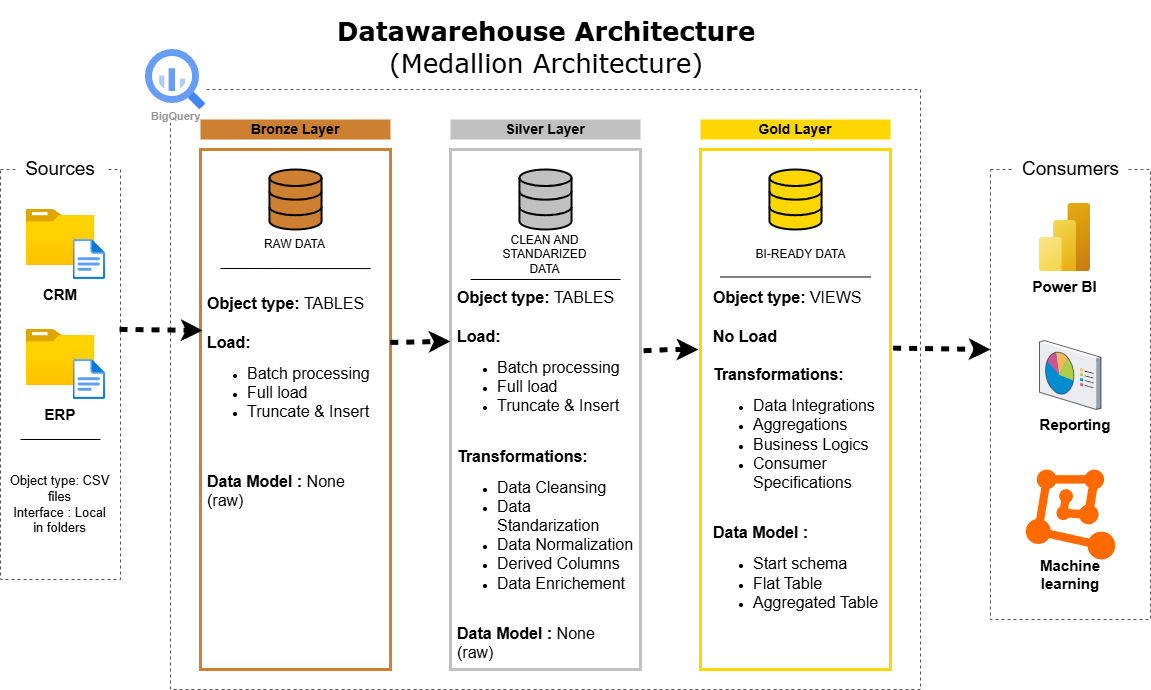

The diagram above was exported from draw.io. Its source (the exported page's mxGraphModel, read from the mxfile embedded in the PNG):
<mxGraphModel dx="1901" dy="885" grid="1" gridSize="10" guides="1" tooltips="1" connect="1" arrows="1" fold="1" page="0" pageScale="1" pageWidth="850" pageHeight="1100" math="0" shadow="0">
  <root>
    <mxCell id="0" />
    <mxCell id="1" parent="0" />
    <mxCell id="1Z7cYpBseG0tdDiKhxMk-2" value="" style="rounded=0;whiteSpace=wrap;html=1;fillColor=none;dashed=1;strokeColor=#535353;" parent="1" vertex="1">
      <mxGeometry x="-120" y="270" width="120" height="410" as="geometry" />
    </mxCell>
    <mxCell id="1Z7cYpBseG0tdDiKhxMk-3" value="&lt;font style=&quot;font-size: 19px;&quot;&gt;Sources&lt;/font&gt;" style="rounded=0;whiteSpace=wrap;html=1;strokeColor=none;" parent="1" vertex="1">
      <mxGeometry x="-105" y="260" width="90" height="20" as="geometry" />
    </mxCell>
    <mxCell id="1Z7cYpBseG0tdDiKhxMk-4" value="" style="rounded=0;whiteSpace=wrap;html=1;fillColor=none;dashed=1;strokeColor=#535353;" parent="1" vertex="1">
      <mxGeometry x="50" y="190" width="750" height="600" as="geometry" />
    </mxCell>
    <mxCell id="1Z7cYpBseG0tdDiKhxMk-6" value="" style="rounded=0;whiteSpace=wrap;html=1;fillColor=none;dashed=1;strokeColor=#535353;" parent="1" vertex="1">
      <mxGeometry x="870" y="270" width="160" height="450" as="geometry" />
    </mxCell>
    <mxCell id="1Z7cYpBseG0tdDiKhxMk-7" value="&lt;font style=&quot;font-size: 19px;&quot;&gt;Consumers&lt;/font&gt;" style="rounded=0;whiteSpace=wrap;html=1;strokeColor=none;" parent="1" vertex="1">
      <mxGeometry x="892.5" y="260" width="115" height="20" as="geometry" />
    </mxCell>
    <mxCell id="1Z7cYpBseG0tdDiKhxMk-8" value="&lt;font style=&quot;font-size: 14px;&quot;&gt;&lt;b&gt;Bronze Layer&lt;/b&gt;&lt;/font&gt;" style="rounded=0;whiteSpace=wrap;html=1;fillColor=#CD7F32;strokeColor=none;" parent="1" vertex="1">
      <mxGeometry x="80" y="220" width="190" height="20" as="geometry" />
    </mxCell>
    <mxCell id="1Z7cYpBseG0tdDiKhxMk-9" value="" style="rounded=0;whiteSpace=wrap;html=1;fillColor=none;strokeColor=#CD7F32;strokeWidth=3;" parent="1" vertex="1">
      <mxGeometry x="80" y="250" width="190" height="520" as="geometry" />
    </mxCell>
    <mxCell id="1Z7cYpBseG0tdDiKhxMk-10" value="&lt;font style=&quot;font-size: 14px;&quot;&gt;&lt;b&gt;Silver Layer&lt;/b&gt;&lt;/font&gt;" style="rounded=0;whiteSpace=wrap;html=1;fillColor=#C0C0C0;strokeColor=none;" parent="1" vertex="1">
      <mxGeometry x="330" y="220" width="190" height="20" as="geometry" />
    </mxCell>
    <mxCell id="1Z7cYpBseG0tdDiKhxMk-11" value="" style="rounded=0;whiteSpace=wrap;html=1;fillColor=none;strokeColor=#C0C0C0;strokeWidth=3;" parent="1" vertex="1">
      <mxGeometry x="330" y="250" width="190" height="520" as="geometry" />
    </mxCell>
    <mxCell id="1Z7cYpBseG0tdDiKhxMk-12" value="&lt;font style=&quot;font-size: 14px;&quot;&gt;&lt;b&gt;Gold Layer&lt;/b&gt;&lt;/font&gt;" style="rounded=0;whiteSpace=wrap;html=1;fillColor=#FFD700;strokeColor=none;" parent="1" vertex="1">
      <mxGeometry x="580" y="220" width="190" height="20" as="geometry" />
    </mxCell>
    <mxCell id="1Z7cYpBseG0tdDiKhxMk-13" value="" style="rounded=0;whiteSpace=wrap;html=1;fillColor=none;strokeColor=#FFD700;strokeWidth=3;" parent="1" vertex="1">
      <mxGeometry x="580" y="250" width="190" height="520" as="geometry" />
    </mxCell>
    <mxCell id="1Z7cYpBseG0tdDiKhxMk-14" value="" style="image;aspect=fixed;html=1;points=[];align=center;fontSize=12;image=img/lib/azure2/general/Folder_Blank.svg;" parent="1" vertex="1">
      <mxGeometry x="-94.5" y="310" width="69" height="56.00000000000001" as="geometry" />
    </mxCell>
    <mxCell id="1Z7cYpBseG0tdDiKhxMk-15" value="" style="image;aspect=fixed;html=1;points=[];align=center;fontSize=12;image=img/lib/azure2/general/File.svg;" parent="1" vertex="1">
      <mxGeometry x="-47.46" y="340" width="32.46" height="40" as="geometry" />
    </mxCell>
    <mxCell id="1Z7cYpBseG0tdDiKhxMk-16" value="&lt;b&gt;&lt;font style=&quot;font-size: 15px;&quot;&gt;CRM&lt;/font&gt;&lt;/b&gt;" style="text;html=1;align=center;verticalAlign=middle;whiteSpace=wrap;rounded=0;" parent="1" vertex="1">
      <mxGeometry x="-90" y="380" width="60" height="30" as="geometry" />
    </mxCell>
    <mxCell id="1Z7cYpBseG0tdDiKhxMk-17" value="" style="image;aspect=fixed;html=1;points=[];align=center;fontSize=12;image=img/lib/azure2/general/Folder_Blank.svg;" parent="1" vertex="1">
      <mxGeometry x="-94.5" y="430" width="69" height="56.00000000000001" as="geometry" />
    </mxCell>
    <mxCell id="1Z7cYpBseG0tdDiKhxMk-18" value="" style="image;aspect=fixed;html=1;points=[];align=center;fontSize=12;image=img/lib/azure2/general/File.svg;" parent="1" vertex="1">
      <mxGeometry x="-47.46" y="460" width="32.46" height="40" as="geometry" />
    </mxCell>
    <mxCell id="1Z7cYpBseG0tdDiKhxMk-19" value="&lt;b&gt;&lt;font style=&quot;font-size: 15px;&quot;&gt;ERP&lt;/font&gt;&lt;/b&gt;" style="text;html=1;align=center;verticalAlign=middle;whiteSpace=wrap;rounded=0;" parent="1" vertex="1">
      <mxGeometry x="-90" y="500" width="60" height="30" as="geometry" />
    </mxCell>
    <mxCell id="1Z7cYpBseG0tdDiKhxMk-20" value="" style="endArrow=none;html=1;rounded=0;exitX=0.167;exitY=0.683;exitDx=0;exitDy=0;exitPerimeter=0;entryX=0.833;entryY=0.683;entryDx=0;entryDy=0;entryPerimeter=0;" parent="1" edge="1">
      <mxGeometry width="50" height="50" relative="1" as="geometry">
        <mxPoint x="-99.96000000000004" y="540" as="sourcePoint" />
        <mxPoint x="-20.039999999999964" y="540" as="targetPoint" />
      </mxGeometry>
    </mxCell>
    <mxCell id="1Z7cYpBseG0tdDiKhxMk-21" value="&lt;font style=&quot;font-size: 13px;&quot;&gt;Object type: CSV files&lt;/font&gt;&lt;div&gt;&lt;font style=&quot;font-size: 13px;&quot;&gt;Interface : Local in folders&lt;/font&gt;&lt;/div&gt;" style="text;html=1;align=center;verticalAlign=middle;whiteSpace=wrap;rounded=0;" parent="1" vertex="1">
      <mxGeometry x="-113.62" y="570" width="107.25" height="70" as="geometry" />
    </mxCell>
    <mxCell id="1Z7cYpBseG0tdDiKhxMk-22" value="" style="html=1;verticalLabelPosition=bottom;align=center;labelBackgroundColor=#ffffff;verticalAlign=top;strokeWidth=2;strokeColor=#030603;shadow=0;dashed=0;shape=mxgraph.ios7.icons.data;fillColor=#CD7F32;" parent="1" vertex="1">
      <mxGeometry x="148.94" y="270" width="52.12" height="60" as="geometry" />
    </mxCell>
    <mxCell id="1Z7cYpBseG0tdDiKhxMk-23" value="" style="html=1;verticalLabelPosition=bottom;align=center;labelBackgroundColor=#ffffff;verticalAlign=top;strokeWidth=2;strokeColor=#030603;shadow=0;dashed=0;shape=mxgraph.ios7.icons.data;fillColor=#C0C0C0;" parent="1" vertex="1">
      <mxGeometry x="398.94" y="270" width="52.12" height="60" as="geometry" />
    </mxCell>
    <mxCell id="1Z7cYpBseG0tdDiKhxMk-24" value="" style="html=1;verticalLabelPosition=bottom;align=center;labelBackgroundColor=#ffffff;verticalAlign=top;strokeWidth=2;strokeColor=#030603;shadow=0;dashed=0;shape=mxgraph.ios7.icons.data;fillColor=#FFD700;" parent="1" vertex="1">
      <mxGeometry x="648.94" y="270" width="52.12" height="60" as="geometry" />
    </mxCell>
    <mxCell id="1Z7cYpBseG0tdDiKhxMk-25" value="" style="endArrow=classic;html=1;rounded=0;entryX=0.011;entryY=0.348;entryDx=0;entryDy=0;entryPerimeter=0;exitX=0.992;exitY=0.39;exitDx=0;exitDy=0;exitPerimeter=0;strokeWidth=5;flowAnimation=1;" parent="1" source="1Z7cYpBseG0tdDiKhxMk-2" target="1Z7cYpBseG0tdDiKhxMk-9" edge="1">
      <mxGeometry width="50" height="50" relative="1" as="geometry">
        <mxPoint x="10" y="540" as="sourcePoint" />
        <mxPoint x="60" y="490" as="targetPoint" />
      </mxGeometry>
    </mxCell>
    <mxCell id="1Z7cYpBseG0tdDiKhxMk-26" value="" style="endArrow=classic;html=1;rounded=0;entryX=0;entryY=0.369;entryDx=0;entryDy=0;entryPerimeter=0;exitX=0.999;exitY=0.371;exitDx=0;exitDy=0;exitPerimeter=0;strokeWidth=5;flowAnimation=1;" parent="1" source="1Z7cYpBseG0tdDiKhxMk-9" target="1Z7cYpBseG0tdDiKhxMk-11" edge="1">
      <mxGeometry width="50" height="50" relative="1" as="geometry">
        <mxPoint x="210" y="470" as="sourcePoint" />
        <mxPoint x="290" y="470" as="targetPoint" />
      </mxGeometry>
    </mxCell>
    <mxCell id="1Z7cYpBseG0tdDiKhxMk-27" value="" style="endArrow=classic;html=1;rounded=0;exitX=1.016;exitY=0.387;exitDx=0;exitDy=0;exitPerimeter=0;strokeWidth=5;flowAnimation=1;entryX=-0.011;entryY=0.385;entryDx=0;entryDy=0;entryPerimeter=0;" parent="1" source="1Z7cYpBseG0tdDiKhxMk-11" target="1Z7cYpBseG0tdDiKhxMk-13" edge="1">
      <mxGeometry width="50" height="50" relative="1" as="geometry">
        <mxPoint x="550" y="451" as="sourcePoint" />
        <mxPoint x="590" y="450" as="targetPoint" />
        <Array as="points">
          <mxPoint x="550" y="450" />
        </Array>
      </mxGeometry>
    </mxCell>
    <mxCell id="1Z7cYpBseG0tdDiKhxMk-28" value="" style="endArrow=classic;html=1;rounded=0;exitX=1.014;exitY=0.382;exitDx=0;exitDy=0;exitPerimeter=0;strokeWidth=5;flowAnimation=1;" parent="1" source="1Z7cYpBseG0tdDiKhxMk-13" edge="1">
      <mxGeometry width="50" height="50" relative="1" as="geometry">
        <mxPoint x="560" y="481" as="sourcePoint" />
        <mxPoint x="870" y="450" as="targetPoint" />
        <Array as="points" />
      </mxGeometry>
    </mxCell>
    <mxCell id="1Z7cYpBseG0tdDiKhxMk-29" value="&lt;font&gt;RAW DATA&lt;/font&gt;" style="text;html=1;align=center;verticalAlign=middle;whiteSpace=wrap;rounded=0;" parent="1" vertex="1">
      <mxGeometry x="124.47" y="330" width="101.06" height="30" as="geometry" />
    </mxCell>
    <mxCell id="1Z7cYpBseG0tdDiKhxMk-30" value="&lt;font&gt;CLEAN AND STANDARIZED DATA&lt;/font&gt;" style="text;html=1;align=center;verticalAlign=middle;whiteSpace=wrap;rounded=0;" parent="1" vertex="1">
      <mxGeometry x="374.47" y="340" width="101.06" height="30" as="geometry" />
    </mxCell>
    <mxCell id="1Z7cYpBseG0tdDiKhxMk-31" value="BI-READY DATA" style="text;html=1;align=center;verticalAlign=middle;whiteSpace=wrap;rounded=0;" parent="1" vertex="1">
      <mxGeometry x="630" y="340" width="101.06" height="30" as="geometry" />
    </mxCell>
    <mxCell id="1Z7cYpBseG0tdDiKhxMk-32" value="" style="endArrow=none;html=1;rounded=0;exitX=0.167;exitY=0.683;exitDx=0;exitDy=0;exitPerimeter=0;entryX=0.895;entryY=0.229;entryDx=0;entryDy=0;entryPerimeter=0;" parent="1" target="1Z7cYpBseG0tdDiKhxMk-9" edge="1">
      <mxGeometry width="50" height="50" relative="1" as="geometry">
        <mxPoint x="100" y="369" as="sourcePoint" />
        <mxPoint x="179.92000000000007" y="369" as="targetPoint" />
      </mxGeometry>
    </mxCell>
    <mxCell id="1Z7cYpBseG0tdDiKhxMk-33" value="" style="endArrow=none;html=1;rounded=0;exitX=0.167;exitY=0.683;exitDx=0;exitDy=0;exitPerimeter=0;entryX=0.895;entryY=0.229;entryDx=0;entryDy=0;entryPerimeter=0;" parent="1" edge="1">
      <mxGeometry width="50" height="50" relative="1" as="geometry">
        <mxPoint x="350" y="380" as="sourcePoint" />
        <mxPoint x="500" y="380" as="targetPoint" />
      </mxGeometry>
    </mxCell>
    <mxCell id="1Z7cYpBseG0tdDiKhxMk-34" value="" style="endArrow=none;html=1;rounded=0;exitX=0.167;exitY=0.683;exitDx=0;exitDy=0;exitPerimeter=0;entryX=0.895;entryY=0.229;entryDx=0;entryDy=0;entryPerimeter=0;" parent="1" edge="1">
      <mxGeometry width="50" height="50" relative="1" as="geometry">
        <mxPoint x="600" y="377.5" as="sourcePoint" />
        <mxPoint x="750" y="377.5" as="targetPoint" />
      </mxGeometry>
    </mxCell>
    <mxCell id="1Z7cYpBseG0tdDiKhxMk-35" value="&lt;font style=&quot;font-size: 16px;&quot;&gt;&lt;b&gt;Object type: &lt;/b&gt;TABLES&lt;/font&gt;&lt;div&gt;&lt;font style=&quot;font-size: 16px;&quot;&gt;&lt;br&gt;&lt;/font&gt;&lt;/div&gt;&lt;div&gt;&lt;font style=&quot;font-size: 16px;&quot;&gt;&lt;b&gt;Load:&lt;/b&gt;&lt;/font&gt;&lt;/div&gt;&lt;div&gt;&lt;ul&gt;&lt;li&gt;&lt;font style=&quot;font-size: 16px;&quot;&gt;Batch processing&lt;/font&gt;&lt;/li&gt;&lt;li&gt;&lt;font style=&quot;font-size: 16px;&quot;&gt;Full load&lt;/font&gt;&lt;/li&gt;&lt;li&gt;&lt;font style=&quot;font-size: 16px;&quot;&gt;Truncate &amp;amp; Insert&lt;/font&gt;&lt;/li&gt;&lt;/ul&gt;&lt;/div&gt;&lt;div&gt;&lt;font style=&quot;font-size: 16px;&quot;&gt;&lt;br&gt;&lt;/font&gt;&lt;/div&gt;&lt;div&gt;&lt;font style=&quot;font-size: 16px;&quot;&gt;&lt;br&gt;&lt;/font&gt;&lt;/div&gt;&lt;div&gt;&lt;font style=&quot;font-size: 16px;&quot;&gt;&lt;b&gt;Data Model :&lt;/b&gt; None (raw)&lt;/font&gt;&lt;/div&gt;&lt;div&gt;&lt;br&gt;&lt;/div&gt;" style="text;html=1;align=left;verticalAlign=middle;whiteSpace=wrap;rounded=0;" parent="1" vertex="1">
      <mxGeometry x="85" y="397.5" width="180" height="225" as="geometry" />
    </mxCell>
    <mxCell id="1Z7cYpBseG0tdDiKhxMk-36" value="&lt;font style=&quot;font-size: 16px;&quot;&gt;&lt;b&gt;Object type: &lt;/b&gt;TABLES&lt;/font&gt;&lt;div&gt;&lt;font style=&quot;font-size: 16px;&quot;&gt;&lt;br&gt;&lt;/font&gt;&lt;/div&gt;&lt;div&gt;&lt;font style=&quot;font-size: 16px;&quot;&gt;&lt;b&gt;Load:&lt;/b&gt;&lt;/font&gt;&lt;/div&gt;&lt;div&gt;&lt;ul&gt;&lt;li&gt;&lt;font style=&quot;font-size: 16px;&quot;&gt;Batch processing&lt;/font&gt;&lt;/li&gt;&lt;li&gt;&lt;font style=&quot;font-size: 16px;&quot;&gt;Full load&lt;/font&gt;&lt;/li&gt;&lt;li&gt;&lt;font style=&quot;font-size: 16px;&quot;&gt;Truncate &amp;amp; Insert&lt;/font&gt;&lt;/li&gt;&lt;/ul&gt;&lt;/div&gt;&lt;div&gt;&lt;font style=&quot;font-size: 16px;&quot;&gt;&lt;br&gt;&lt;/font&gt;&lt;/div&gt;&lt;div&gt;&lt;font style=&quot;&quot;&gt;&lt;div style=&quot;font-size: 12px;&quot;&gt;&lt;font style=&quot;font-size: 16px;&quot;&gt;&lt;b&gt;Transformations:&lt;/b&gt;&lt;/font&gt;&lt;/div&gt;&lt;div style=&quot;&quot;&gt;&lt;ul style=&quot;&quot;&gt;&lt;li style=&quot;&quot;&gt;&lt;span style=&quot;font-size: 16px;&quot;&gt;Data Cleansing&lt;/span&gt;&lt;/li&gt;&lt;li style=&quot;&quot;&gt;&lt;span style=&quot;font-size: 16px;&quot;&gt;Data Standarization&lt;/span&gt;&lt;/li&gt;&lt;li style=&quot;font-size: 12px;&quot;&gt;&lt;span style=&quot;background-color: transparent; color: light-dark(rgb(0, 0, 0), rgb(255, 255, 255)); font-size: 16px;&quot;&gt;Data Normalization&lt;/span&gt;&lt;/li&gt;&lt;li style=&quot;&quot;&gt;&lt;span style=&quot;font-size: 16px;&quot;&gt;Derived Columns&lt;/span&gt;&lt;/li&gt;&lt;li&gt;&lt;span style=&quot;font-size: 16px;&quot;&gt;Data Enrichement&lt;/span&gt;&lt;/li&gt;&lt;/ul&gt;&lt;/div&gt;&lt;/font&gt;&lt;/div&gt;&lt;div&gt;&lt;font style=&quot;font-size: 16px;&quot;&gt;&lt;br&gt;&lt;/font&gt;&lt;/div&gt;&lt;div&gt;&lt;font style=&quot;font-size: 16px;&quot;&gt;&lt;b&gt;Data Model :&lt;/b&gt; None (raw)&lt;/font&gt;&lt;/div&gt;&lt;div&gt;&lt;br&gt;&lt;/div&gt;" style="text;html=1;align=left;verticalAlign=middle;whiteSpace=wrap;rounded=0;" parent="1" vertex="1">
      <mxGeometry x="335" y="470" width="180" height="225" as="geometry" />
    </mxCell>
    <mxCell id="1Z7cYpBseG0tdDiKhxMk-37" value="&lt;font style=&quot;font-size: 16px;&quot;&gt;&lt;b&gt;Object type: &lt;/b&gt;VIEWS&lt;/font&gt;&lt;div&gt;&lt;font style=&quot;font-size: 16px;&quot;&gt;&lt;br&gt;&lt;/font&gt;&lt;/div&gt;&lt;div&gt;&lt;font style=&quot;font-size: 16px;&quot;&gt;&lt;b&gt;No Load&lt;/b&gt;&lt;/font&gt;&lt;/div&gt;&lt;div&gt;&lt;font style=&quot;font-size: 16px;&quot;&gt;&lt;br&gt;&lt;/font&gt;&lt;/div&gt;&lt;div&gt;&lt;font style=&quot;&quot;&gt;&lt;div style=&quot;font-size: 12px;&quot;&gt;&lt;font style=&quot;font-size: 16px;&quot;&gt;&lt;b&gt;Transformations:&lt;/b&gt;&lt;/font&gt;&lt;/div&gt;&lt;div style=&quot;&quot;&gt;&lt;ul style=&quot;&quot;&gt;&lt;li style=&quot;&quot;&gt;&lt;span style=&quot;font-size: 16px;&quot;&gt;Data Integrations&lt;/span&gt;&lt;/li&gt;&lt;li style=&quot;&quot;&gt;&lt;span style=&quot;font-size: 16px;&quot;&gt;Aggregations&lt;/span&gt;&lt;/li&gt;&lt;li style=&quot;&quot;&gt;&lt;span style=&quot;font-size: 16px;&quot;&gt;Business Logics&amp;nbsp;&lt;/span&gt;&lt;/li&gt;&lt;li style=&quot;&quot;&gt;&lt;span style=&quot;font-size: 16px;&quot;&gt;Consumer Specifications&lt;/span&gt;&lt;/li&gt;&lt;/ul&gt;&lt;/div&gt;&lt;/font&gt;&lt;/div&gt;&lt;div&gt;&lt;font style=&quot;font-size: 16px;&quot;&gt;&lt;br&gt;&lt;/font&gt;&lt;/div&gt;&lt;div&gt;&lt;font style=&quot;font-size: 16px;&quot;&gt;&lt;b&gt;Data Model :&lt;/b&gt;&amp;nbsp;&lt;/font&gt;&lt;/div&gt;&lt;div&gt;&lt;ul&gt;&lt;li&gt;&lt;font style=&quot;font-size: 16px;&quot;&gt;Start schema&lt;/font&gt;&lt;/li&gt;&lt;li&gt;&lt;font style=&quot;font-size: 16px;&quot;&gt;Flat Table&lt;/font&gt;&lt;/li&gt;&lt;li&gt;&lt;font style=&quot;font-size: 16px;&quot;&gt;Aggregated Table&lt;/font&gt;&lt;/li&gt;&lt;/ul&gt;&lt;/div&gt;&lt;div&gt;&lt;font style=&quot;font-size: 16px;&quot;&gt;&lt;br&gt;&lt;/font&gt;&lt;/div&gt;&lt;div&gt;&lt;font style=&quot;font-size: 16px;&quot;&gt;&lt;br&gt;&lt;/font&gt;&lt;/div&gt;&lt;div&gt;&lt;br&gt;&lt;/div&gt;" style="text;html=1;align=left;verticalAlign=middle;whiteSpace=wrap;rounded=0;" parent="1" vertex="1">
      <mxGeometry x="590.53" y="470" width="180" height="225" as="geometry" />
    </mxCell>
    <mxCell id="1Z7cYpBseG0tdDiKhxMk-38" value="" style="points=[];aspect=fixed;html=1;align=center;shadow=0;dashed=0;fillColor=#FF6A00;strokeColor=none;shape=mxgraph.alibaba_cloud.machine_learning;" parent="1" vertex="1">
      <mxGeometry x="905.27" y="570" width="89.46" height="90" as="geometry" />
    </mxCell>
    <mxCell id="1Z7cYpBseG0tdDiKhxMk-39" value="&lt;b&gt;&lt;font style=&quot;font-size: 15px;&quot;&gt;Machine learning&lt;/font&gt;&lt;/b&gt;" style="text;html=1;align=center;verticalAlign=middle;whiteSpace=wrap;rounded=0;" parent="1" vertex="1">
      <mxGeometry x="920" y="660" width="60" height="30" as="geometry" />
    </mxCell>
    <mxCell id="1Z7cYpBseG0tdDiKhxMk-40" value="" style="image;aspect=fixed;html=1;points=[];align=center;fontSize=12;image=img/lib/azure2/analytics/Power_BI_Embedded.svg;" parent="1" vertex="1">
      <mxGeometry x="919" y="304" width="51" height="68" as="geometry" />
    </mxCell>
    <mxCell id="1Z7cYpBseG0tdDiKhxMk-41" value="" style="verticalLabelPosition=bottom;sketch=0;aspect=fixed;html=1;verticalAlign=top;strokeColor=none;align=center;outlineConnect=0;shape=mxgraph.citrix.reporting;" parent="1" vertex="1">
      <mxGeometry x="919" y="441" width="61.5" height="69" as="geometry" />
    </mxCell>
    <mxCell id="1Z7cYpBseG0tdDiKhxMk-42" value="&lt;b&gt;&lt;font style=&quot;font-size: 15px;&quot;&gt;Reporting&lt;/font&gt;&lt;/b&gt;" style="text;html=1;align=center;verticalAlign=middle;whiteSpace=wrap;rounded=0;" parent="1" vertex="1">
      <mxGeometry x="925" y="510" width="60" height="30" as="geometry" />
    </mxCell>
    <mxCell id="1Z7cYpBseG0tdDiKhxMk-44" value="&lt;b&gt;&lt;font style=&quot;font-size: 15px;&quot;&gt;Power BI&lt;/font&gt;&lt;/b&gt;" style="text;html=1;align=center;verticalAlign=middle;whiteSpace=wrap;rounded=0;" parent="1" vertex="1">
      <mxGeometry x="889" y="372" width="111" height="30" as="geometry" />
    </mxCell>
    <mxCell id="LFjthoZGIh7k7TC1NSvM-1" value="&lt;h2&gt;&lt;font face=&quot;Verdana&quot; style=&quot;font-size: 26px;&quot;&gt;Datawarehouse Architecture &lt;span style=&quot;font-weight: normal;&quot;&gt;(&lt;/span&gt;&lt;/font&gt;&lt;span style=&quot;background-color: transparent; font-size: 26px; font-weight: normal;&quot;&gt;&lt;font face=&quot;Verdana&quot;&gt;Medallion Architecture)&lt;/font&gt;&lt;/span&gt;&lt;/h2&gt;&lt;div&gt;&lt;br&gt;&lt;/div&gt;" style="text;html=1;align=center;verticalAlign=middle;whiteSpace=wrap;rounded=0;" vertex="1" parent="1">
      <mxGeometry x="201.06" y="140" width="450" height="30" as="geometry" />
    </mxCell>
    <mxCell id="kXznepcsZbJTmeuaJ0yh-1" value="BigQuery" style="sketch=0;html=1;verticalAlign=top;labelPosition=center;verticalLabelPosition=bottom;align=center;spacingTop=-6;fontSize=11;fontStyle=1;fontColor=#999999;shape=image;aspect=fixed;imageAspect=0;image=data:image/svg+xml,(base64 omitted: 1156 chars);labelBackgroundColor=default;imageBackground=default;" vertex="1" parent="1">
      <mxGeometry x="25" y="150" width="60" height="60" as="geometry" />
    </mxCell>
  </root>
</mxGraphModel>